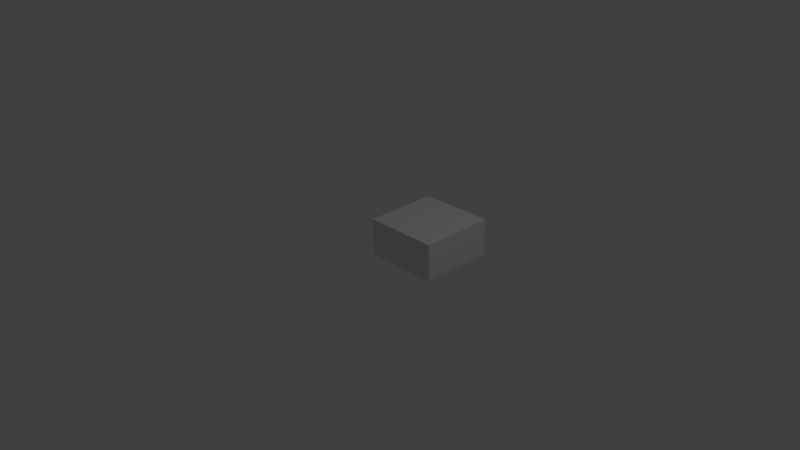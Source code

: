 # Source: slab.blend  (saved by Blender 2.74.0; exported with 4.5.12 LTS)
import bpy
from mathutils import Matrix  # noqa: F401  (used for matrix-valued properties, if any)

bpy.ops.wm.read_factory_settings(use_empty=True)
scene = bpy.context.scene
scene.name = 'Scene'

# ---- collections
col_collection_1 = bpy.data.collections.new('Collection 1'); scene.collection.children.link(col_collection_1)

# ---- world
world_world = bpy.data.worlds.new('World'); scene.world = world_world
world_world.color = (0.05088, 0.05088, 0.05088)
world_world.use_sun_shadow = False
world_world.sun_shadow_jitter_overblur = 0.0
world_world.cycles.sampling_method = 'MANUAL'
world_world.cycles.sample_map_resolution = 256

# ---- cameras
cam_camera = bpy.data.cameras.new('Camera')
cam_camera.clip_end = 100.0
cam_camera.lens = 35.0
cam_camera.sensor_width = 32.0
cam_camera.sensor_height = 18.0
cam_camera.ortho_scale = 7.314
cam_camera.dof.focus_distance = 0.0
cam_camera.dof.aperture_fstop = 128.0

# ---- lights
light_lamp = bpy.data.lights.new('Lamp', 'POINT')
light_lamp.transmission_factor = 0.0
light_lamp.cutoff_distance = 30.0
light_lamp.energy = 100.0
light_lamp.shadow_buffer_clip_start = 1.001
light_lamp.shadow_soft_size = 0.1
light_lamp.shadow_maximum_resolution = 0.006
light_lamp.use_absolute_resolution = True
light_lamp.cycles.use_multiple_importance_sampling = False

# ---- meshes
me_cube_011 = bpy.data.meshes.new('Cube.011')
me_cube_011.from_pydata([(0.0, 0.0, 0.0), (0.0, 0.0, 0.5), (0.0, 1.0, 0.0), (0.0, 1.0, 0.5), (1.0, 0.0, 0.0), (1.0, 0.0, 0.5), (1.0, 1.0, 0.0), (1.0, 1.0, 0.5)], [], [(1, 3, 2, 0), (3, 7, 6, 2), (7, 5, 4, 6), (5, 1, 0, 4), (0, 2, 6, 4), (5, 7, 3, 1)])
_uv = me_cube_011.uv_layers.new(name='UVMap')
_uv.uv.foreach_set('vector', [0.0, 0.0, 0.0625, 0.0, 0.0625, 0.03125, 0.0, 0.03125, 0.0, 0.0, 0.0625, 0.0, 0.0625, 0.03125, 0.0, 0.03125, 0.0, 0.0, 0.0625, 0.0, 0.0625, 0.03125, 0.0, 0.03125, 0.0, 0.0, 0.0625, 0.0, 0.0625, 0.03125, 0.0, 0.03125, 0.0, 0.0, 0.0625, 0.0, 0.0625, 0.0625, 0.0, 0.0625, 0.0, 0.0, 0.0625, 0.0, 0.0625, 0.0625, 0.0, 0.0625])
me_cube_011.use_remesh_preserve_volume = False
me_cube_011.use_remesh_preserve_attributes = False
me_cube_011.use_mirror_vertex_groups = False
me_cube_011.update()

# ---- objects
ob_cube = bpy.data.objects.new('Cube', me_cube_011)
ob_lamp = bpy.data.objects.new('Lamp', light_lamp)
ob_camera = bpy.data.objects.new('Camera', cam_camera)

# ---- transforms, parenting, visibility, modifiers, constraints
ob_cube.location = (0.0, 0.0, 0.0)
ob_cube.lineart.crease_threshold = 0.0
ob_lamp.location = (4.076, 1.005, 5.904)
ob_lamp.rotation_euler = (0.6503, 0.05522, 1.866)
ob_lamp.lock_rotations_4d = False
ob_lamp.empty_display_type = 'ARROWS'
ob_lamp.color = (0.0, 0.0, 0.0, 0.0)
ob_lamp.lineart.crease_threshold = 0.0
ob_camera.location = (7.481, -6.508, 5.344)
ob_camera.rotation_euler = (1.109, 0.01082, 0.8149)
ob_camera.lock_rotations_4d = False
ob_camera.empty_display_type = 'ARROWS'
ob_camera.color = (0.0, 0.0, 0.0, 0.0)
ob_camera.display_type = 'WIRE'
ob_camera.lineart.crease_threshold = 0.0

# ---- collection membership
col_collection_1.objects.link(ob_cube)
col_collection_1.objects.link(ob_lamp)
col_collection_1.objects.link(ob_camera)

# ---- scene / render settings (as saved in the file)
scene.camera = ob_camera
scene.frame_start = 1; scene.frame_end = 250; scene.frame_set(1)
scene.render.engine = 'BLENDER_EEVEE_NEXT'
scene.render.resolution_percentage = 50
scene.render.dither_intensity = 0.0
scene.cycles.use_denoising = False
scene.cycles.samples = 10
scene.cycles.sampling_pattern = 'TABULATED_SOBOL'
scene.cycles.light_sampling_threshold = 0.0
scene.cycles.use_adaptive_sampling = False
scene.cycles.use_light_tree = False
scene.cycles.blur_glossy = 0.0
scene.cycles.pixel_filter_type = 'GAUSSIAN'
scene.cycles.sample_clamp_indirect = 0.0
scene.view_settings.view_transform = 'Standard'
bpy.context.view_layer.update()
